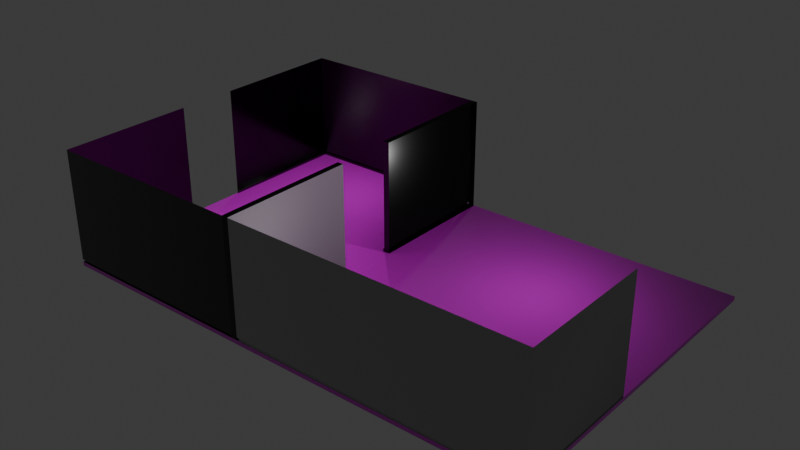 # Source: Shared_Structure.blend  (saved by Blender 5.2.44; exported with 4.5.12 LTS)
import bpy
from mathutils import Matrix  # noqa: F401  (used for matrix-valued properties, if any)

bpy.ops.wm.read_factory_settings(use_empty=True)
scene = bpy.context.scene
scene.name = 'Scene'

# ---- collections
col_collection = bpy.data.collections.new('Collection'); scene.collection.children.link(col_collection)

# ---- images (referenced by path relative to the original .blend; pixels are not part of the script)
import os
ASSET_DIR = os.environ.get("B2B_ASSET_DIR", "")  # directory of the original .blend (textures are referenced by path, not embedded)
HERE = os.path.dirname(os.path.abspath(__file__))  # packed textures are extracted next to this script under _unpacked/

def load_image(name, relpath, width, height, colorspace="sRGB"):
    """Load a texture the original file referenced (path relative to the .blend, or extracted next to this script)."""
    p = next((c for c in (os.path.join(HERE, relpath), os.path.join(ASSET_DIR, relpath)) if relpath and os.path.exists(c)), "")
    if p:
        img = bpy.data.images.load(p, check_existing=True)
        img.name = name
    else:  # same state as the original file: an image datablock whose file is absent (Cycles renders it pink)
        img = bpy.data.images.new(name, width, height)
        img.source = "FILE"
        img.filepath = "//" + (relpath or name)
    img.colorspace_settings.name = colorspace
    return img
img_industrial_lab_floor_basecolor_2k_png_001 = load_image('Industrial_Lab_Floor_BaseColor_2K.png.001', 'Industrial_Lab_Floor_BaseColor_2K.png', 1024, 1024, 'sRGB')
img_industrial_lab_floor_ao_2k_png_001 = load_image('Industrial_Lab_Floor_AO_2K.png.001', 'Industrial_Lab_Floor_AO_2K.png', 1024, 1024, 'Non-Color')
img_industrial_lab_floor_roughness_2k_png_001 = load_image('Industrial_Lab_Floor_Roughness_2K.png.001', 'Industrial_Lab_Floor_Roughness_2K.png', 1024, 1024, 'Non-Color')
img_industrial_lab_floor_normal_2k_png_001 = load_image('Industrial_Lab_Floor_Normal_2K.png.001', 'Industrial_Lab_Floor_Normal_2K.png', 1024, 1024, 'Non-Color')
img_kitchen_wall_ao_2k_png_001 = load_image('Kitchen_Wall_AO_2K.png.001', 'Kitchen_Wall_AO_2K.png', 1024, 1024, 'Non-Color')
img_kitchen_wall_basecolor_2k_png_001 = load_image('Kitchen_Wall_BaseColor_2K.png.001', 'Kitchen_Wall_BaseColor_2K.png', 1024, 1024, 'sRGB')
img_kitchen_wall_normal_2k_png_001 = load_image('Kitchen_Wall_Normal_2K.png.001', 'Kitchen_Wall_Normal_2K.png', 1024, 1024, 'Non-Color')
img_kitchen_wall_roughness_2k_png_001 = load_image('Kitchen_Wall_Roughness_2K.png.001', 'Kitchen_Wall_Roughness_2K.png', 1024, 1024, 'Non-Color')
img_industrial_lab_wall_ao_2k_png = load_image('Industrial_Lab_Wall_AO_2K.png', 'Industrial_Lab_Wall_AO_2K.png', 1024, 1024, 'sRGB')
img_industrial_lab_wall_basecolor_2k_png = load_image('Industrial_Lab_Wall_BaseColor_2K.png', 'Industrial_Lab_Wall_BaseColor_2K.png', 1024, 1024, 'Non-Color')
img_industrial_lab_wall_normal_2k_png = load_image('Industrial_Lab_Wall_Normal_2K.png', 'Industrial_Lab_Wall_Normal_2K.png', 1024, 1024, 'Non-Color')
img_industrial_lab_wall_roughness_2k_png = load_image('Industrial_Lab_Wall_Roughness_2K.png', 'Industrial_Lab_Wall_Roughness_2K.png', 1024, 1024, 'Non-Color')

# ---- materials (node trees are filled in below, after node groups)
mat_floor_living = bpy.data.materials.new('Floor_living')
mat_kitchen = bpy.data.materials.new('kitchen')
mat_kitchen.alpha_threshold = 0.0
mat_kitchen.use_backface_culling_lightprobe_volume = False
mat_kitchen.roughness = 0.5
mat_kitchen.line_color = (0.0, 0.0, 0.0, 1.0)
mat_medical_wall = bpy.data.materials.new('Medical_wall')
mat_medical_wall.alpha_threshold = 0.0
mat_medical_wall.use_backface_culling_lightprobe_volume = False
mat_medical_wall.roughness = 0.5
mat_medical_wall.line_color = (0.0, 0.0, 0.0, 1.0)

# ---- material node trees
mat_floor_living.use_nodes = True; mat_floor_living.node_tree.nodes.clear()
_N = mat_floor_living.node_tree.nodes; _L = mat_floor_living.node_tree.links
n0 = _N.new('ShaderNodeBsdfPrincipled'); n0.name = 'Principled BSDF'; n0.location = (170, 216)
n0.inputs[10].default_value = 0.005
n1 = _N.new('ShaderNodeOutputMaterial'); n1.name = 'Material Output'; n1.location = (524, 252)
n2 = _N.new('ShaderNodeMix'); n2.name = 'Mix'; n2.location = (-298, 364)
n2.data_type = 'RGBA'
n2.blend_type = 'MULTIPLY'
n2.inputs[0].default_value = 1.0
n3 = _N.new('ShaderNodeTexImage'); n3.name = 'Image Texture'; n3.location = (-993, 543)
n3.image = img_industrial_lab_floor_basecolor_2k_png_001
n4 = _N.new('ShaderNodeTexImage'); n4.name = 'Image Texture.001'; n4.location = (-993, 230)
n4.image = img_industrial_lab_floor_ao_2k_png_001
n5 = _N.new('ShaderNodeTexImage'); n5.name = 'Image Texture.002'; n5.location = (-977, -69)
n5.image = img_industrial_lab_floor_roughness_2k_png_001
n6 = _N.new('ShaderNodeTexImage'); n6.name = 'Image Texture.003'; n6.location = (-966, -371)
n6.image = img_industrial_lab_floor_normal_2k_png_001
n7 = _N.new('ShaderNodeNormalMap'); n7.name = 'Normal Map'; n7.location = (-394, -133)
n7.width = 160
n7.inputs[0].default_value = 0.5
n8 = _N.new('ShaderNodeValToRGB'); n8.name = 'Color Ramp'; n8.location = (-495, 110)
while len(n8.color_ramp.elements) > 1: n8.color_ramp.elements.remove(n8.color_ramp.elements[-1])
n8.color_ramp.elements[0].position = 0.1727; n8.color_ramp.elements[0].color = (0.0, 0.0, 0.0, 1.0)
_e = n8.color_ramp.elements.new(0.9227); _e.color = (1.0, 1.0, 1.0, 1.0)
n9 = _N.new('ShaderNodeValToRGB'); n9.name = 'Color Ramp.001'; n9.location = (-602, 464)
while len(n9.color_ramp.elements) > 1: n9.color_ramp.elements.remove(n9.color_ramp.elements[-1])
n9.color_ramp.elements[0].position = 0.1364; n9.color_ramp.elements[0].color = (0.0, 0.0, 0.0, 1.0)
_e = n9.color_ramp.elements.new(0.2636); _e.color = (1.0, 1.0, 1.0, 1.0)
n10 = _N.new('ShaderNodeTexCoord'); n10.name = 'Texture Coordinate'; n10.location = (-1726, 92)
n11 = _N.new('ShaderNodeMapping'); n11.name = 'Mapping'; n11.location = (-1488, 167)
n11.inputs[3].default_value = (7.1, 7.1, 7.1)
_L.new(n0.outputs[0], n1.inputs[0])
_L.new(n2.outputs[2], n0.inputs[0])
_L.new(n9.outputs[0], n2.inputs[6])
_L.new(n4.outputs[0], n2.inputs[7])
_L.new(n8.outputs[0], n0.inputs[2])
_L.new(n7.outputs[0], n0.inputs[5])
_L.new(n6.outputs[0], n7.inputs[1])
_L.new(n3.outputs[0], n9.inputs[0])
_L.new(n11.outputs[0], n3.inputs[0])
_L.new(n11.outputs[0], n4.inputs[0])
_L.new(n11.outputs[0], n5.inputs[0])
_L.new(n11.outputs[0], n6.inputs[0])
_L.new(n10.outputs[2], n11.inputs[0])
_L.new(n5.outputs[0], n8.inputs[0])
n1.is_active_output = True
mat_kitchen.use_nodes = True; mat_kitchen.node_tree.nodes.clear()
_N = mat_kitchen.node_tree.nodes; _L = mat_kitchen.node_tree.links
n0 = _N.new('ShaderNodeOutputMaterial'); n0.name = 'Material Output'; n0.location = (429, 100)
n1 = _N.new('ShaderNodeBsdfPrincipled'); n1.name = 'Principled BSDF'; n1.location = (29, 100)
n1.inputs[10].default_value = 0.005
n2 = _N.new('ShaderNodeMix'); n2.name = 'Mix'; n2.location = (-391, 189)
n2.data_type = 'RGBA'
n2.inputs[0].default_value = 1.0
n3 = _N.new('ShaderNodeNormalMap'); n3.name = 'Normal Map'; n3.location = (-638, -416)
n3.width = 160
n3.inputs[0].default_value = 0.3
n4 = _N.new('ShaderNodeValToRGB'); n4.name = 'Color Ramp'; n4.location = (-937, -182)
while len(n4.color_ramp.elements) > 1: n4.color_ramp.elements.remove(n4.color_ramp.elements[-1])
n4.color_ramp.elements[0].position = 0.07727; n4.color_ramp.elements[0].color = (0.0, 0.0, 0.0, 1.0)
_e = n4.color_ramp.elements.new(0.9182); _e.color = (1.0, 1.0, 1.0, 1.0)
n5 = _N.new('ShaderNodeValToRGB'); n5.name = 'Color Ramp.001'; n5.location = (-967, 77)
while len(n5.color_ramp.elements) > 1: n5.color_ramp.elements.remove(n5.color_ramp.elements[-1])
n5.color_ramp.elements[0].position = 0.5864; n5.color_ramp.elements[0].color = (0.0, 0.0, 0.0, 1.0)
_e = n5.color_ramp.elements.new(0.85); _e.color = (1.0, 1.0, 1.0, 1.0)
n6 = _N.new('ShaderNodeTexCoord'); n6.name = 'Texture Coordinate'; n6.location = (-1914, 196)
n7 = _N.new('ShaderNodeMapping'); n7.name = 'Mapping'; n7.location = (-1649, 180)
n8 = _N.new('ShaderNodeTexImage'); n8.name = 'Image Texture'; n8.location = (-1371, 270)
n8.image = img_kitchen_wall_ao_2k_png_001
n9 = _N.new('ShaderNodeTexImage'); n9.name = 'Image Texture.001'; n9.location = (-1367, -36)
n9.image = img_kitchen_wall_basecolor_2k_png_001
n10 = _N.new('ShaderNodeTexImage'); n10.name = 'Image Texture.002'; n10.location = (-1362, -355)
n10.image = img_kitchen_wall_normal_2k_png_001
n11 = _N.new('ShaderNodeTexImage'); n11.name = 'Image Texture.003'; n11.location = (-1355, -678)
n11.image = img_kitchen_wall_roughness_2k_png_001
_L.new(n1.outputs[0], n0.inputs[0])
_L.new(n5.outputs[0], n2.inputs[7])
_L.new(n2.outputs[2], n1.inputs[0])
_L.new(n4.outputs[0], n1.inputs[2])
_L.new(n3.outputs[0], n1.inputs[5])
_L.new(n7.outputs[0], n8.inputs[0])
_L.new(n8.outputs[0], n2.inputs[6])
_L.new(n7.outputs[0], n9.inputs[0])
_L.new(n9.outputs[0], n5.inputs[0])
_L.new(n10.outputs[0], n3.inputs[1])
_L.new(n7.outputs[0], n10.inputs[0])
_L.new(n11.outputs[0], n4.inputs[0])
_L.new(n6.outputs[2], n7.inputs[0])
n0.is_active_output = True
mat_medical_wall.use_nodes = True; mat_medical_wall.node_tree.nodes.clear()
_N = mat_medical_wall.node_tree.nodes; _L = mat_medical_wall.node_tree.links
n0 = _N.new('ShaderNodeOutputMaterial'); n0.name = 'Material Output'; n0.location = (200, 100)
n1 = _N.new('ShaderNodeBsdfPrincipled'); n1.name = 'Principled BSDF'; n1.location = (-200, 100)
n1.inputs[10].default_value = 0.005
n2 = _N.new('ShaderNodeTexImage'); n2.name = 'Image Texture'; n2.location = (-1315, 342)
n2.image = img_industrial_lab_wall_ao_2k_png
n3 = _N.new('ShaderNodeTexImage'); n3.name = 'Image Texture.001'; n3.location = (-1350, 39)
n3.image = img_industrial_lab_wall_basecolor_2k_png
n4 = _N.new('ShaderNodeTexImage'); n4.name = 'Image Texture.002'; n4.location = (-1282, -571)
n4.image = img_industrial_lab_wall_normal_2k_png
n5 = _N.new('ShaderNodeTexImage'); n5.name = 'Image Texture.003'; n5.location = (-1348, -276)
n5.image = img_industrial_lab_wall_roughness_2k_png
n6 = _N.new('ShaderNodeMix'); n6.name = 'Mix'; n6.location = (-620, 189)
n6.data_type = 'RGBA'
n6.inputs[0].default_value = 1.0
n7 = _N.new('ShaderNodeNormalMap'); n7.name = 'Normal Map'; n7.location = (-638, -416)
n7.width = 160
n7.inputs[0].default_value = 0.1
n8 = _N.new('ShaderNodeValToRGB'); n8.name = 'Color Ramp'; n8.location = (-937, -182)
while len(n8.color_ramp.elements) > 1: n8.color_ramp.elements.remove(n8.color_ramp.elements[-1])
n8.color_ramp.elements[0].position = 0.09091; n8.color_ramp.elements[0].color = (0.0, 0.0, 0.0, 1.0)
_e = n8.color_ramp.elements.new(0.9182); _e.color = (1.0, 1.0, 1.0, 1.0)
n9 = _N.new('ShaderNodeValToRGB'); n9.name = 'Color Ramp.001'; n9.location = (-967, 77)
while len(n9.color_ramp.elements) > 1: n9.color_ramp.elements.remove(n9.color_ramp.elements[-1])
n9.color_ramp.elements[0].position = 0.0; n9.color_ramp.elements[0].color = (0.0, 0.0, 0.0, 1.0)
_e = n9.color_ramp.elements.new(0.7455); _e.color = (1.0, 1.0, 1.0, 1.0)
n10 = _N.new('ShaderNodeTexCoord'); n10.name = 'Texture Coordinate'; n10.location = (-1914, 196)
n11 = _N.new('ShaderNodeMapping'); n11.name = 'Mapping'; n11.location = (-1649, 180)
n11.inputs[3].default_value = (2.5, 2.5, 2.5)
_L.new(n1.outputs[0], n0.inputs[0])
_L.new(n9.outputs[0], n6.inputs[7])
_L.new(n6.outputs[2], n1.inputs[0])
_L.new(n8.outputs[0], n1.inputs[2])
_L.new(n7.outputs[0], n1.inputs[5])
_L.new(n4.outputs[0], n7.inputs[1])
_L.new(n5.outputs[0], n8.inputs[0])
_L.new(n2.outputs[0], n6.inputs[6])
_L.new(n3.outputs[0], n9.inputs[0])
_L.new(n11.outputs[0], n2.inputs[0])
_L.new(n11.outputs[0], n3.inputs[0])
_L.new(n11.outputs[0], n5.inputs[0])
_L.new(n11.outputs[0], n4.inputs[0])
_L.new(n10.outputs[2], n11.inputs[0])
n0.is_active_output = True

# ---- world
world_world = bpy.data.worlds.new('World'); scene.world = world_world
world_world.use_nodes = True; world_world.node_tree.nodes.clear()
_N = world_world.node_tree.nodes; _L = world_world.node_tree.links
n0 = _N.new('ShaderNodeOutputWorld'); n0.name = 'World Output'; n0.location = (200, 100)
n1 = _N.new('ShaderNodeBackground'); n1.name = 'Background'; n1.location = (-200, 100)
n1.inputs[0].default_value = (0.05088, 0.05088, 0.05088, 1.0)
_L.new(n1.outputs[0], n0.inputs[0])
n0.is_active_output = True
world_world.color = (0.05088, 0.05088, 0.05088)
world_world.sun_shadow_jitter_overblur = 0.0

# ---- lights
light_point_003 = bpy.data.lights.new('Point.003', 'POINT')
light_point_003.energy = 500.0
light_point_006 = bpy.data.lights.new('Point.006', 'POINT')
light_point_006.energy = 500.0
light_point_007 = bpy.data.lights.new('Point.007', 'POINT')
light_point_007.energy = 500.0
light_point_008 = bpy.data.lights.new('Point.008', 'POINT')
light_point_008.energy = 272.9

# ---- meshes
me_cube_002 = bpy.data.meshes.new('Cube.002')
me_cube_002.from_pydata([(-12.0, -8.0, -0.1), (-12.0, -8.0, 0.1), (-12.0, 8.0, -0.1), (-12.0, 8.0, 0.1), (12.0, -8.0, -0.1), (12.0, -8.0, 0.1), (12.0, 8.0, -0.1), (12.0, 8.0, 0.1)], [], [(0, 1, 3, 2), (2, 3, 7, 6), (6, 7, 5, 4), (4, 5, 1, 0), (2, 6, 4, 0), (7, 3, 1, 5)])
_uv = me_cube_002.uv_layers.new(name='UVMap')
_uv.uv.foreach_set('vector', [0.3333, 0.3333, 1.457e-08, 0.3333, 3.974e-08, 3e-15, 0.3333, 2.517e-08, 0.3333, 0.6667, 9.273e-09, 0.6667, 3.444e-08, 0.3333, 0.3333, 0.3333, 0.6667, 0.3333, 0.3333, 0.3333, 0.3333, 5.298e-09, 0.6667, 3.046e-08, 0.6667, 0.6667, 0.3333, 0.6667, 0.3333, 0.3333, 0.6667, 0.3333, 0.3333, 0.6667, 0.3333, 1.0, 3.975e-09, 1.0, 2.914e-08, 0.6667, 0.6667, 0.6667, 0.6667, 1.0, 0.3333, 1.0, 0.3333, 0.6667])
me_cube_002.materials.append(mat_floor_living)
me_cube_002.update()
me_cube_003 = bpy.data.meshes.new('Cube.003')
me_cube_003.from_pydata([(-0.15, -3.25, -2.75), (-0.15, -3.25, 2.75), (-0.15, 3.25, -2.75), (-0.15, 3.25, 2.75), (0.15, -3.25, -2.75), (0.15, -3.25, 2.75), (0.15, 3.25, -2.75), (0.15, 3.25, 2.75), (-10.0, -3.25, -2.75), (-10.0, -3.25, 2.75), (-10.0, 3.25, -2.75), (-10.0, 3.25, 2.75), (-0.15, 3.25, -2.628), (0.15, 3.25, -2.628), (-10.0, -3.25, -2.628), (-0.15, -3.25, -2.628), (-10.0, 3.25, -2.628), (-0.2168, 3.25, -2.749), (-0.2168, -3.206, -2.749), (-9.933, -3.206, -2.749), (-9.933, -3.206, -2.629), (-0.2168, 3.25, -2.629), (-9.933, 3.25, -2.749), (-0.2168, -3.206, -2.629), (-9.933, 3.25, -2.629)], [], [(15, 1, 3, 12), (12, 3, 7, 13), (4, 5, 1, 15, 0), (2, 6, 4, 0), (7, 3, 1, 5), (15, 14, 9, 1), (14, 16, 11, 9), (2, 12, 13, 6), (16, 10, 22, 24), (12, 2, 17, 21), (15, 23, 20, 14), (19, 22, 24, 20), (18, 19, 20, 23), (18, 23, 21, 17), (15, 12, 21, 23), (14, 20, 24, 16), (8, 0, 18, 19), (2, 0, 18, 17), (10, 8, 19, 22)])
_uv = me_cube_003.uv_layers.new(name='UVMap')
_uv.uv.foreach_set('vector', [0.3173, 0.4656, 0.3173, 0.9954, 0.9577, 0.9954, 0.9577, 0.4656, 0.9753, 0.4656, 0.9753, 0.9954, 1.005, 0.9954, 1.005, 0.4656, 1.005, 0.4535, 1.005, 0.9954, 0.9753, 0.9954, 0.9753, 0.4656, 0.9753, 0.4535, 0.9753, 0.8918, 1.005, 0.8918, 1.005, 0.2514, 0.9753, 0.2514, 1.005, 0.8918, 0.9753, 0.8918, 0.9753, 0.2514, 1.005, 0.2514, 0.9753, 0.4656, 0.004878, 0.4656, 0.004878, 0.9954, 0.9753, 0.9954, 0.3173, 0.4656, 0.9577, 0.4656, 0.9577, 0.9954, 0.3173, 0.9954, 0.9753, 0.4535, 0.9753, 0.4656, 1.005, 0.4656, 1.005, 0.4535, 0.004878, 0.4656, 0.004878, 0.4535, 0.01146, 0.4536, 0.01146, 0.4655, 0.9753, 0.4656, 0.9753, 0.4535, 0.9687, 0.4536, 0.9687, 0.4655, 0.9753, 0.2514, 0.9687, 0.2558, 0.01146, 0.2558, 0.004878, 0.2514, 0.3216, 0.4536, 0.9577, 0.4536, 0.9577, 0.4655, 0.3216, 0.4655, 0.9687, 0.4536, 0.01146, 0.4536, 0.01146, 0.4655, 0.9687, 0.4655, 0.3216, 0.4536, 0.3216, 0.4655, 0.9577, 0.4655, 0.9577, 0.4536, 0.9753, 0.2514, 0.9753, 0.8918, 0.9687, 0.8918, 0.9687, 0.2558, 0.004878, 0.2514, 0.01146, 0.2558, 0.01146, 0.8918, 0.004878, 0.8918, 0.004878, 0.2514, 0.9753, 0.2514, 0.9687, 0.2558, 0.01146, 0.2558, 0.9753, 0.8918, 0.9753, 0.2514, 0.9687, 0.2558, 0.9687, 0.8918, 0.004878, 0.8918, 0.004878, 0.2514, 0.01146, 0.2558, 0.01146, 0.8918])
me_cube_003.materials.append(mat_kitchen)
me_cube_003.update()
me_cube_004 = bpy.data.meshes.new('Cube.004')
me_cube_004.from_pydata([(0.15, -3.25, -2.75), (0.15, -3.25, 2.75), (0.15, 3.25, -2.75), (0.15, 3.25, 2.75), (14.0, -3.25, -2.75), (14.0, -3.25, 2.75), (14.0, 3.25, -2.75), (14.0, 3.25, 2.75), (0.15, 3.25, -2.628), (0.15, -3.25, -2.628), (14.0, -3.25, -2.628), (14.0, 3.25, -2.628), (0.2247, -3.215, -2.749), (0.2247, 3.25, -2.749), (13.93, -3.215, -2.749), (13.93, 3.25, -2.749), (0.2247, 3.25, -2.629), (0.2247, -3.215, -2.629), (13.93, -3.215, -2.629), (13.93, 3.25, -2.629)], [], [(8, 3, 1, 9), (9, 1, 5, 10), (10, 5, 7, 11), (4, 0, 12, 14), (6, 4, 14, 15), (9, 10, 18, 17), (14, 18, 19, 15), (12, 17, 18, 14), (13, 16, 17, 12), (0, 2, 13, 12), (11, 6, 15, 19), (8, 9, 17, 16), (10, 11, 19, 18), (2, 8, 16, 13)])
me_cube_004.polygons.foreach_set('use_smooth', [1, 1, 1, 0, 0, 1, 1, 1, 1, 0, 0, 1, 1, 0])
_uv = me_cube_004.uv_layers.new(name='UVMap')
_uv.uv.foreach_set('vector', [0.2643, 1.0, 6.513e-09, 1.0, 3.063e-08, 0.6806, 0.2643, 0.6806, 0.9031, 0.6806, 0.6388, 0.6806, 0.6388, 1.365e-09, 0.9031, 2.132e-08, 0.5285, 1.0, 0.2643, 1.0, 0.2643, 0.6806, 0.5285, 0.6806, 0.6388, -4.52e-09, 0.6388, 0.6806, 0.6371, 0.6769, 0.6371, 0.00367, 0.3194, -2.26e-09, 0.6388, -4.52e-09, 0.6371, 0.00367, 0.3194, 0.00367, 0.3194, 7.387e-09, 0.3194, 0.6806, 0.3177, 0.6769, 0.3177, 0.00367, 0.915, 0.3177, 0.909, 0.3177, 0.909, -1.667e-09, 0.915, -1.219e-09, 0.909, 0.6733, 0.9031, 0.6733, 0.9031, 2.132e-08, 0.909, 2.177e-08, 0.915, 0.6354, 0.909, 0.6354, 0.909, 0.3177, 0.915, 0.3177, 0.6388, 0.6806, 0.3194, 0.6806, 0.3194, 0.6769, 0.6371, 0.6769, 0.5322, 0.6806, 0.5322, 0.6866, 0.5285, 0.6866, 0.5285, 0.6806, 2.226e-07, 3.295e-08, 0.3194, 7.387e-09, 0.3177, 0.00367, 9.026e-09, 0.00367, 0.3194, 0.6806, 2.681e-07, 0.6806, 5.993e-08, 0.6769, 0.3177, 0.6769, 0.5322, 0.6866, 0.5322, 0.6806, 0.5359, 0.6806, 0.5359, 0.6866])
me_cube_004.materials.append(mat_medical_wall)
me_cube_004.update()
me_cube_007 = bpy.data.meshes.new('Cube.007')
me_cube_007.from_pydata([(-0.15, 3.25, -2.75), (-0.15, 3.25, 2.75), (-0.15, -3.25, -2.75), (-0.15, -3.25, 2.75), (0.15, 3.25, -2.75), (0.15, 3.25, 2.75), (0.15, -3.25, -2.75), (0.15, -3.25, 2.75), (-10.0, 3.25, -2.75), (-10.0, 3.25, 2.75), (-10.0, -3.25, -2.75), (-10.0, -3.25, 2.75), (-0.15, -3.25, -2.628), (0.15, -3.25, -2.628), (-10.0, 3.25, -2.628), (-0.15, 3.25, -2.628), (-10.0, -3.25, -2.628), (-0.2168, -3.25, -2.749), (-0.2168, 3.206, -2.749), (-9.933, 3.206, -2.749), (-9.933, 3.206, -2.629), (-0.2168, -3.25, -2.629), (-9.933, -3.25, -2.749), (-0.2168, 3.206, -2.629), (-9.933, -3.25, -2.629)], [], [(15, 12, 3, 1), (12, 13, 7, 3), (4, 0, 15, 1, 5), (2, 0, 4, 6), (7, 5, 1, 3), (15, 1, 9, 14), (14, 9, 11, 16), (2, 6, 13, 12), (16, 24, 22, 10), (12, 21, 17, 2), (15, 14, 20, 23), (19, 20, 24, 22), (18, 23, 20, 19), (18, 17, 21, 23), (15, 23, 21, 12), (14, 16, 24, 20), (8, 19, 18, 0), (2, 17, 18, 0), (10, 22, 19, 8)])
_uv = me_cube_007.uv_layers.new(name='UVMap')
_uv.uv.foreach_set('vector', [0.9233, 0.4681, 0.2829, 0.4681, 0.2829, 0.9979, 0.9233, 0.9979, 0.9728, 0.4681, 1.002, 0.4681, 1.002, 0.9979, 0.9728, 0.9979, 1.002, 0.4561, 0.9728, 0.4561, 0.9728, 0.4681, 0.9728, 0.9979, 1.002, 0.9979, 0.9728, 0.2221, 0.9728, 0.8625, 1.002, 0.8625, 1.002, 0.2221, 1.002, 0.2221, 1.002, 0.8625, 0.9728, 0.8625, 0.9728, 0.2221, 0.9728, 0.4681, 0.9728, 0.9979, 0.002347, 0.9979, 0.002347, 0.4681, 0.9233, 0.4681, 0.9233, 0.9979, 0.2829, 0.9979, 0.2829, 0.4681, 0.9728, 0.4561, 1.002, 0.4561, 1.002, 0.4681, 0.9728, 0.4681, 0.002347, 0.4681, 0.008926, 0.468, 0.008926, 0.4562, 0.002347, 0.4561, 0.9728, 0.4681, 0.9662, 0.468, 0.9662, 0.4562, 0.9728, 0.4561, 0.9728, 0.8625, 0.002347, 0.8625, 0.008926, 0.8581, 0.9662, 0.8581, 0.9189, 0.4562, 0.9189, 0.468, 0.2829, 0.468, 0.2829, 0.4562, 0.9662, 0.4562, 0.9662, 0.468, 0.008926, 0.468, 0.008926, 0.4562, 0.9189, 0.4562, 0.2829, 0.4562, 0.2829, 0.468, 0.9189, 0.468, 0.9728, 0.8625, 0.9662, 0.8581, 0.9662, 0.2221, 0.9728, 0.2221, 0.002347, 0.8625, 0.002347, 0.2221, 0.008926, 0.2221, 0.008926, 0.8581, 0.002347, 0.8625, 0.008926, 0.8581, 0.9662, 0.8581, 0.9728, 0.8625, 0.9728, 0.2221, 0.9662, 0.2221, 0.9662, 0.8581, 0.9728, 0.8625, 0.002347, 0.2221, 0.008926, 0.2221, 0.008926, 0.8581, 0.002347, 0.8625])
me_cube_007.materials.append(mat_kitchen)
me_cube_007.update()

# ---- objects
ob_floor = bpy.data.objects.new('floor', me_cube_002)
ob_point_001 = bpy.data.objects.new('Point.001', light_point_003)
ob_point_002 = bpy.data.objects.new('Point.002', light_point_006)
ob_point_003 = bpy.data.objects.new('Point.003', light_point_007)
ob_point_004 = bpy.data.objects.new('Point.004', light_point_008)
ob_kitchen_wall = bpy.data.objects.new('Kitchen_wall', me_cube_003)
ob_medical_wall = bpy.data.objects.new('medical_wall', me_cube_004)
ob_kitchen_wall_001 = bpy.data.objects.new('Kitchen_wall.001', me_cube_007)

# ---- transforms, parenting, visibility, modifiers, constraints
ob_floor.location = (22.0, 0.0, -0.1)
ob_point_001.location = (28.12, 3.276, 5.475)
ob_point_002.location = (16.32, -1.914, 5.475)
ob_point_003.location = (15.32, 6.045, 5.475)
ob_point_004.location = (24.51, -6.809, 3.91)
ob_kitchen_wall.location = (20.0, -4.75, 2.75)
ob_medical_wall.location = (20.0, -4.75, 2.75)
_m = ob_medical_wall.modifiers.new('Bevel', 'BEVEL')
_m.segments = 2
ob_kitchen_wall_001.location = (20.0, 4.7, 2.75)

# ---- collection membership
col_collection.objects.link(ob_floor)
col_collection.objects.link(ob_point_001)
col_collection.objects.link(ob_point_002)
col_collection.objects.link(ob_point_003)
col_collection.objects.link(ob_point_004)
col_collection.objects.link(ob_kitchen_wall)
col_collection.objects.link(ob_medical_wall)
col_collection.objects.link(ob_kitchen_wall_001)

# ---- scene / render settings (as saved in the file)
scene.frame_start = 1; scene.frame_end = 250; scene.frame_set(1)
scene.render.engine = 'BLENDER_EEVEE_NEXT'
scene.render.bake_bias = 0.0
scene.render.bake_samples = 0
scene.render.compositor_device = 'GPU'
scene.eevee.use_volume_custom_range = False
scene.eevee.fast_gi_thickness_near = 0.1
scene.eevee.fast_gi_thickness_far = 0.0
scene.eevee.ray_tracing_options.screen_trace_thickness = 0.1
bpy.context.view_layer.update()

# ---- added for rendering (the .blend has no active camera): camera
cam_auto = bpy.data.cameras.new('AutoCamera')
cam_auto.lens = 50.0
cam_auto.sensor_width = 36.0
cam_auto.clip_end = 1000.0
ob_auto_camera = bpy.data.objects.new('AutoCamera', cam_auto)
scene.collection.objects.link(ob_auto_camera)
ob_auto_camera.location = (49.2037, -32.6444, 24.4129)
ob_auto_camera.rotation_euler = (1.09748, -7.21219e-08, 0.694738)
scene.camera = ob_auto_camera
bpy.context.view_layer.update()
